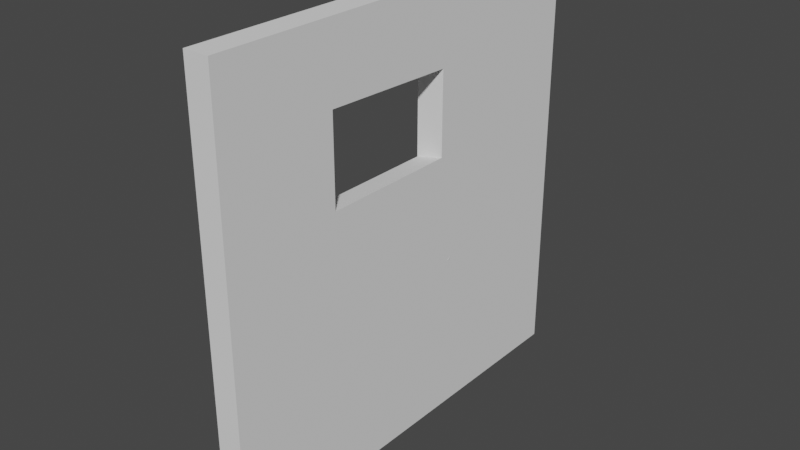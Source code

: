 # Source: MexDoor.blend  (saved by Blender 3.4.6; exported with 4.5.12 LTS)
import bpy
from mathutils import Matrix  # noqa: F401  (used for matrix-valued properties, if any)

bpy.ops.wm.read_factory_settings(use_empty=True)
scene = bpy.context.scene
scene.name = 'Scene'

# ---- collections
col_collection = bpy.data.collections.new('Collection'); scene.collection.children.link(col_collection)

# ---- world
world_world = bpy.data.worlds.new('World'); scene.world = world_world
world_world.use_nodes = True; world_world.node_tree.nodes.clear()
_N = world_world.node_tree.nodes; _L = world_world.node_tree.links
n0 = _N.new('ShaderNodeOutputWorld'); n0.name = 'World Output'; n0.location = (300, 300)
n1 = _N.new('ShaderNodeBackground'); n1.name = 'Background'; n1.location = (10, 300)
n1.inputs[0].default_value = (0.05088, 0.05088, 0.05088, 1.0)
_L.new(n1.outputs[0], n0.inputs[0])
n0.is_active_output = True
world_world.color = (0.05088, 0.05088, 0.05088)
world_world.use_sun_shadow = False
world_world.sun_shadow_jitter_overblur = 0.0

# ---- meshes
me_cube_047 = bpy.data.meshes.new('Cube.047')
me_cube_047.from_pydata([(-0.1525, -2.592, 2.592), (-0.1525, 2.592, 2.592), (-0.1525, -2.592, -2.592), (-0.1525, 2.592, -2.592), (0.1525, -2.592, 2.592), (0.1525, 2.592, 2.592), (0.1525, -2.592, -2.592), (0.1525, 2.592, -2.592), (-0.1525, 1.642, -0.4673), (-0.1525, 0.6058, -0.4644), (-0.1525, 0.6042, 1.202), (-0.1525, 1.67, 1.198), (0.1525, 1.66, -0.5002), (0.1525, 0.6618, -0.4979), (0.1525, 0.6587, 1.167), (0.1525, 1.71, 1.167), (0.07151, -1.173, -0.788), (0.07151, -1.149, 1.239), (0.07151, -1.405, 1.248), (0.07151, -1.419, -0.7949), (0.05243, -0.3127, -0.6611), (0.1552, -0.6369, -0.6656), (-0.08738, -0.707, 0.9445), (-0.1769, -0.3783, 0.9223)], [], [(0, 22, 21, 2, 19, 16, 17, 18), (2, 3, 7, 6), (6, 7, 12, 13, 14, 15, 5, 4), (4, 5, 1, 0), (2, 6, 4, 0), (7, 3, 1, 5), (3, 8, 11, 10, 1), (10, 14, 13, 9), (5, 15, 12, 7), (9, 13, 12, 8), (8, 12, 15, 11), (11, 15, 14, 10), (18, 17, 16, 19), (18, 19, 2, 0), (2, 21, 20, 23, 22, 0, 1, 10, 9, 8, 3), (23, 20, 21, 22)])
_uv = me_cube_047.uv_layers.new(name='UVMap')
_uv.uv.foreach_set('vector', [0.375, 0.0, 0.4742, 0.07838, 0.4885, 0.1586, 0.375, 0.25, 0.4314, 0.1636, 0.4432, 0.1634, 0.4441, 0.06489, 0.4319, 0.06456, 0.375, 0.25, 0.625, 0.25, 0.625, 0.5, 0.375, 0.5, 0.375, 0.5, 0.625, 0.5, 0.58, 0.6009, 0.5319, 0.601, 0.5318, 0.6813, 0.5825, 0.6813, 0.625, 0.75, 0.375, 0.75, 0.375, 0.75, 0.625, 0.75, 0.625, 1.0, 0.375, 1.0, 0.125, 0.5, 0.375, 0.5, 0.375, 0.75, 0.125, 0.75, 0.625, 0.5, 0.875, 0.5, 0.875, 0.75, 0.625, 0.75, 0.625, 0.25, 0.5825, 0.153, 0.5841, 0.06183, 0.5257, 0.06162, 0.625, 0.0, 0.5257, 0.06162, 0.5318, 0.6813, 0.5319, 0.601, 0.5258, 0.1528, 0.625, 0.75, 0.5825, 0.6813, 0.58, 0.6009, 0.625, 0.5, 0.5258, 0.1528, 0.5319, 0.601, 0.58, 0.6009, 0.5825, 0.153, 0.5825, 0.153, 0.58, 0.6009, 0.5825, 0.6813, 0.5841, 0.06183, 0.5841, 0.06183, 0.5825, 0.6813, 0.5318, 0.6813, 0.5257, 0.06162, 0.4319, 0.06456, 0.4441, 0.06489, 0.4432, 0.1634, 0.4314, 0.1636, 0.4319, 0.06456, 0.4314, 0.1636, 0.375, 0.25, 0.375, 0.0, 0.375, 0.25, 0.4885, 0.1586, 0.5238, 0.1606, 0.5029, 0.07843, 0.4742, 0.07838, 0.375, 0.0, 0.625, 0.0, 0.5257, 0.06162, 0.5258, 0.1528, 0.5825, 0.153, 0.625, 0.25, 0.5029, 0.07843, 0.5238, 0.1606, 0.4885, 0.1586, 0.4742, 0.07838])
me_cube_047.update()

# ---- objects
ob_cube_016 = bpy.data.objects.new('Cube.016', me_cube_047)

# ---- transforms, parenting, visibility, modifiers, constraints
ob_cube_016.location = (0.0, 0.0, 0.0)
ob_cube_016.rotation_euler = (1.571, -0.0, 0.0)

# ---- collection membership
col_collection.objects.link(ob_cube_016)

# ---- scene / render settings (as saved in the file)
scene.frame_start = 1; scene.frame_end = 250; scene.frame_set(1)
scene.render.engine = 'BLENDER_EEVEE_NEXT'
scene.render.fps = 30
scene.cycles.sampling_pattern = 'TABULATED_SOBOL'
scene.cycles.use_light_tree = False
scene.view_settings.view_transform = 'Filmic'
bpy.context.view_layer.update()

# ---- added for rendering (the .blend has no active camera and no usable light): camera, sun
cam_auto = bpy.data.cameras.new('AutoCamera')
cam_auto.lens = 50.0
cam_auto.sensor_width = 36.0
cam_auto.clip_end = 1000.0
ob_auto_camera = bpy.data.objects.new('AutoCamera', cam_auto)
scene.collection.objects.link(ob_auto_camera)
ob_auto_camera.location = (6.77996, -8.149, 5.43267)
ob_auto_camera.rotation_euler = (1.09748, -7.21219e-08, 0.694738)
scene.camera = ob_auto_camera
light_auto_sun = bpy.data.lights.new('AutoSun', 'SUN')
light_auto_sun.energy = 3.0
light_auto_sun.angle = 0.0523599
ob_auto_sun = bpy.data.objects.new('AutoSun', light_auto_sun)
scene.collection.objects.link(ob_auto_sun)
ob_auto_sun.rotation_euler = (0.872665, 0.174533, 0.523599)
bpy.context.view_layer.update()
